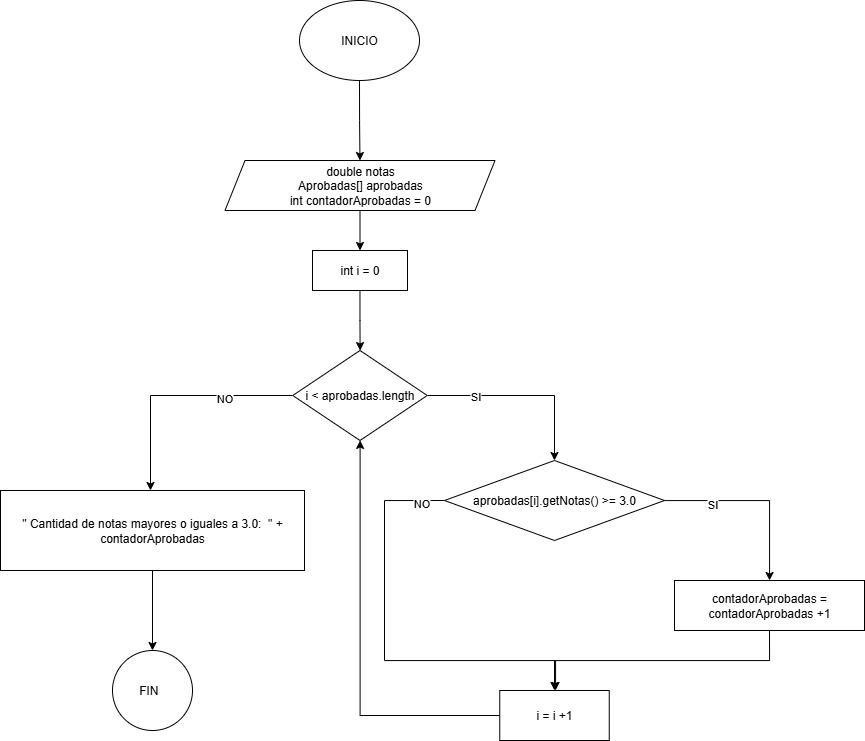

The diagram above was exported from draw.io. Its source (the exported page's mxGraphModel, read from the mxfile embedded in the PNG):
<mxGraphModel dx="1708" dy="749" grid="1" gridSize="10" guides="1" tooltips="1" connect="1" arrows="1" fold="1" page="1" pageScale="1" pageWidth="850" pageHeight="1100" math="0" shadow="0">
  <root>
    <mxCell id="0" />
    <mxCell id="1" parent="0" />
    <mxCell id="AEkpejLIupiP1If3o30U-3" value="" style="edgeStyle=orthogonalEdgeStyle;rounded=0;orthogonalLoop=1;jettySize=auto;html=1;" edge="1" parent="1" source="AEkpejLIupiP1If3o30U-1" target="AEkpejLIupiP1If3o30U-2">
      <mxGeometry relative="1" as="geometry" />
    </mxCell>
    <mxCell id="AEkpejLIupiP1If3o30U-1" value="INICIO" style="ellipse;whiteSpace=wrap;html=1;" vertex="1" parent="1">
      <mxGeometry x="365" y="120" width="120" height="80" as="geometry" />
    </mxCell>
    <mxCell id="AEkpejLIupiP1If3o30U-5" value="" style="edgeStyle=orthogonalEdgeStyle;rounded=0;orthogonalLoop=1;jettySize=auto;html=1;" edge="1" parent="1" source="AEkpejLIupiP1If3o30U-2" target="AEkpejLIupiP1If3o30U-4">
      <mxGeometry relative="1" as="geometry" />
    </mxCell>
    <mxCell id="AEkpejLIupiP1If3o30U-2" value="double notas&lt;div&gt;Aprobadas[] aprobadas&lt;/div&gt;&lt;div&gt;int contadorAprobadas = 0&lt;/div&gt;" style="shape=parallelogram;perimeter=parallelogramPerimeter;whiteSpace=wrap;html=1;fixedSize=1;" vertex="1" parent="1">
      <mxGeometry x="290.5" y="280" width="270" height="50" as="geometry" />
    </mxCell>
    <mxCell id="AEkpejLIupiP1If3o30U-7" value="" style="edgeStyle=orthogonalEdgeStyle;rounded=0;orthogonalLoop=1;jettySize=auto;html=1;" edge="1" parent="1" source="AEkpejLIupiP1If3o30U-4" target="AEkpejLIupiP1If3o30U-6">
      <mxGeometry relative="1" as="geometry" />
    </mxCell>
    <mxCell id="AEkpejLIupiP1If3o30U-4" value="int i = 0" style="whiteSpace=wrap;html=1;" vertex="1" parent="1">
      <mxGeometry x="378" y="370" width="95" height="40" as="geometry" />
    </mxCell>
    <mxCell id="AEkpejLIupiP1If3o30U-10" value="" style="edgeStyle=orthogonalEdgeStyle;rounded=0;orthogonalLoop=1;jettySize=auto;html=1;" edge="1" parent="1" source="AEkpejLIupiP1If3o30U-6" target="AEkpejLIupiP1If3o30U-9">
      <mxGeometry relative="1" as="geometry" />
    </mxCell>
    <mxCell id="AEkpejLIupiP1If3o30U-20" value="SI" style="edgeLabel;html=1;align=center;verticalAlign=middle;resizable=0;points=[];" vertex="1" connectable="0" parent="AEkpejLIupiP1If3o30U-10">
      <mxGeometry x="-0.5022" relative="1" as="geometry">
        <mxPoint as="offset" />
      </mxGeometry>
    </mxCell>
    <mxCell id="AEkpejLIupiP1If3o30U-23" value="" style="edgeStyle=orthogonalEdgeStyle;rounded=0;orthogonalLoop=1;jettySize=auto;html=1;exitX=0;exitY=0.5;exitDx=0;exitDy=0;" edge="1" parent="1" source="AEkpejLIupiP1If3o30U-6" target="AEkpejLIupiP1If3o30U-22">
      <mxGeometry relative="1" as="geometry">
        <Array as="points">
          <mxPoint x="216" y="515" />
        </Array>
      </mxGeometry>
    </mxCell>
    <mxCell id="AEkpejLIupiP1If3o30U-24" value="NO" style="edgeLabel;html=1;align=center;verticalAlign=middle;resizable=0;points=[];" vertex="1" connectable="0" parent="AEkpejLIupiP1If3o30U-23">
      <mxGeometry x="-0.4112" y="2" relative="1" as="geometry">
        <mxPoint as="offset" />
      </mxGeometry>
    </mxCell>
    <mxCell id="AEkpejLIupiP1If3o30U-6" value="i &amp;lt; aprobadas.length" style="rhombus;whiteSpace=wrap;html=1;" vertex="1" parent="1">
      <mxGeometry x="358.25" y="470" width="134.5" height="90" as="geometry" />
    </mxCell>
    <mxCell id="AEkpejLIupiP1If3o30U-12" value="" style="edgeStyle=orthogonalEdgeStyle;rounded=0;orthogonalLoop=1;jettySize=auto;html=1;" edge="1" parent="1" source="AEkpejLIupiP1If3o30U-9" target="AEkpejLIupiP1If3o30U-11">
      <mxGeometry relative="1" as="geometry" />
    </mxCell>
    <mxCell id="AEkpejLIupiP1If3o30U-19" value="SI" style="edgeLabel;html=1;align=center;verticalAlign=middle;resizable=0;points=[];" vertex="1" connectable="0" parent="AEkpejLIupiP1If3o30U-12">
      <mxGeometry x="-0.4854" y="-3" relative="1" as="geometry">
        <mxPoint as="offset" />
      </mxGeometry>
    </mxCell>
    <mxCell id="AEkpejLIupiP1If3o30U-14" value="" style="edgeStyle=orthogonalEdgeStyle;rounded=0;orthogonalLoop=1;jettySize=auto;html=1;exitX=0;exitY=0.5;exitDx=0;exitDy=0;" edge="1" parent="1" source="AEkpejLIupiP1If3o30U-9" target="AEkpejLIupiP1If3o30U-13">
      <mxGeometry relative="1" as="geometry">
        <Array as="points">
          <mxPoint x="450" y="620" />
          <mxPoint x="450" y="780" />
          <mxPoint x="621" y="780" />
        </Array>
      </mxGeometry>
    </mxCell>
    <mxCell id="AEkpejLIupiP1If3o30U-21" value="NO" style="edgeLabel;html=1;align=center;verticalAlign=middle;resizable=0;points=[];" vertex="1" connectable="0" parent="AEkpejLIupiP1If3o30U-14">
      <mxGeometry x="-0.8841" y="2" relative="1" as="geometry">
        <mxPoint as="offset" />
      </mxGeometry>
    </mxCell>
    <mxCell id="AEkpejLIupiP1If3o30U-9" value="aprobadas[i].getNotas() &amp;gt;= 3.0" style="rhombus;whiteSpace=wrap;html=1;" vertex="1" parent="1">
      <mxGeometry x="510" y="580" width="220" height="80" as="geometry" />
    </mxCell>
    <mxCell id="AEkpejLIupiP1If3o30U-16" value="" style="edgeStyle=orthogonalEdgeStyle;rounded=0;orthogonalLoop=1;jettySize=auto;html=1;entryX=0.5;entryY=0;entryDx=0;entryDy=0;exitX=0.5;exitY=1;exitDx=0;exitDy=0;" edge="1" parent="1" source="AEkpejLIupiP1If3o30U-11" target="AEkpejLIupiP1If3o30U-13">
      <mxGeometry relative="1" as="geometry">
        <mxPoint x="835" y="815" as="targetPoint" />
      </mxGeometry>
    </mxCell>
    <mxCell id="AEkpejLIupiP1If3o30U-11" value="contadorAprobadas = contadorAprobadas +1" style="whiteSpace=wrap;html=1;" vertex="1" parent="1">
      <mxGeometry x="740" y="700" width="190" height="50" as="geometry" />
    </mxCell>
    <mxCell id="AEkpejLIupiP1If3o30U-18" value="" style="edgeStyle=orthogonalEdgeStyle;rounded=0;orthogonalLoop=1;jettySize=auto;html=1;" edge="1" parent="1" source="AEkpejLIupiP1If3o30U-13" target="AEkpejLIupiP1If3o30U-6">
      <mxGeometry relative="1" as="geometry">
        <mxPoint x="620" y="935" as="targetPoint" />
      </mxGeometry>
    </mxCell>
    <mxCell id="AEkpejLIupiP1If3o30U-13" value="i = i +1" style="whiteSpace=wrap;html=1;" vertex="1" parent="1">
      <mxGeometry x="565.25" y="810" width="109.5" height="50" as="geometry" />
    </mxCell>
    <mxCell id="AEkpejLIupiP1If3o30U-26" value="" style="edgeStyle=orthogonalEdgeStyle;rounded=0;orthogonalLoop=1;jettySize=auto;html=1;" edge="1" parent="1" source="AEkpejLIupiP1If3o30U-22" target="AEkpejLIupiP1If3o30U-25">
      <mxGeometry relative="1" as="geometry" />
    </mxCell>
    <mxCell id="AEkpejLIupiP1If3o30U-22" value="&quot; Cantidad de notas mayores o iguales a 3.0:&amp;nbsp; &quot; + contadorAprobadas" style="whiteSpace=wrap;html=1;" vertex="1" parent="1">
      <mxGeometry x="66" y="610" width="304" height="80" as="geometry" />
    </mxCell>
    <mxCell id="AEkpejLIupiP1If3o30U-25" value="FIN&amp;nbsp;&lt;span style=&quot;white-space: pre;&quot;&gt;&#09;&lt;/span&gt;" style="ellipse;whiteSpace=wrap;html=1;" vertex="1" parent="1">
      <mxGeometry x="178" y="770" width="80" height="80" as="geometry" />
    </mxCell>
  </root>
</mxGraphModel>